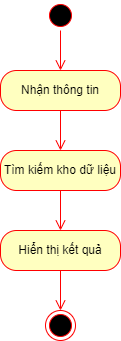

The diagram above was exported from draw.io. Its source (the exported page's mxGraphModel, read from the mxfile embedded in the PNG):
<mxGraphModel dx="1292" dy="864" grid="1" gridSize="10" guides="1" tooltips="1" connect="1" arrows="1" fold="1" page="1" pageScale="1" pageWidth="850" pageHeight="1100" math="0" shadow="0">
  <root>
    <mxCell id="0" />
    <mxCell id="1" parent="0" />
    <mxCell id="2" value="" style="ellipse;html=1;shape=startState;fillColor=#000000;strokeColor=#ff0000;" vertex="1" parent="1">
      <mxGeometry x="320" y="40" width="30" height="30" as="geometry" />
    </mxCell>
    <mxCell id="3" value="" style="edgeStyle=orthogonalEdgeStyle;html=1;verticalAlign=bottom;endArrow=open;endSize=8;strokeColor=#ff0000;entryX=0.5;entryY=0;entryDx=0;entryDy=0;" edge="1" source="2" parent="1" target="4">
      <mxGeometry relative="1" as="geometry">
        <mxPoint x="335" y="130" as="targetPoint" />
      </mxGeometry>
    </mxCell>
    <mxCell id="4" value="Nhận thông tin" style="rounded=1;whiteSpace=wrap;html=1;arcSize=40;fontColor=#000000;fillColor=#ffffc0;strokeColor=#ff0000;" vertex="1" parent="1">
      <mxGeometry x="275" y="110" width="120" height="40" as="geometry" />
    </mxCell>
    <mxCell id="5" value="" style="edgeStyle=orthogonalEdgeStyle;html=1;verticalAlign=bottom;endArrow=open;endSize=8;strokeColor=#ff0000;entryX=0.5;entryY=0;entryDx=0;entryDy=0;" edge="1" source="4" parent="1" target="12">
      <mxGeometry relative="1" as="geometry">
        <mxPoint x="335" y="220" as="targetPoint" />
      </mxGeometry>
    </mxCell>
    <mxCell id="9" value="" style="ellipse;html=1;shape=endState;fillColor=#000000;strokeColor=#ff0000;" vertex="1" parent="1">
      <mxGeometry x="320" y="350" width="30" height="30" as="geometry" />
    </mxCell>
    <mxCell id="12" value="Tìm kiếm kho dữ liệu" style="rounded=1;whiteSpace=wrap;html=1;arcSize=40;fontColor=#000000;fillColor=#ffffc0;strokeColor=#ff0000;" vertex="1" parent="1">
      <mxGeometry x="275" y="190" width="120" height="40" as="geometry" />
    </mxCell>
    <mxCell id="13" value="" style="edgeStyle=orthogonalEdgeStyle;html=1;verticalAlign=bottom;endArrow=open;endSize=8;strokeColor=#ff0000;" edge="1" source="12" parent="1" target="14">
      <mxGeometry relative="1" as="geometry">
        <mxPoint x="365" y="360" as="targetPoint" />
      </mxGeometry>
    </mxCell>
    <mxCell id="14" value="Hiển thị kết quả" style="rounded=1;whiteSpace=wrap;html=1;arcSize=40;fontColor=#000000;fillColor=#ffffc0;strokeColor=#ff0000;" vertex="1" parent="1">
      <mxGeometry x="275" y="270" width="120" height="40" as="geometry" />
    </mxCell>
    <mxCell id="15" value="" style="edgeStyle=orthogonalEdgeStyle;html=1;verticalAlign=bottom;endArrow=open;endSize=8;strokeColor=#ff0000;entryX=0.5;entryY=0;entryDx=0;entryDy=0;" edge="1" source="14" parent="1" target="9">
      <mxGeometry relative="1" as="geometry">
        <mxPoint x="290" y="510" as="targetPoint" />
      </mxGeometry>
    </mxCell>
  </root>
</mxGraphModel>